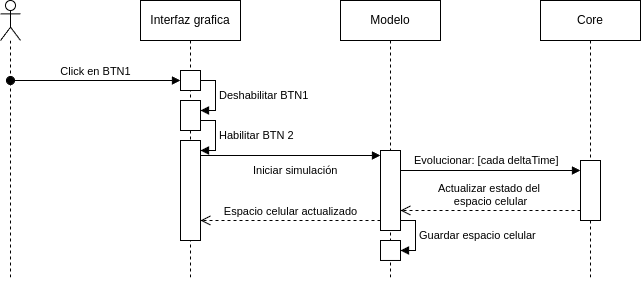

The diagram above was exported from draw.io. Its source (the exported page's mxGraphModel, read from the mxfile embedded in the PNG):
<mxGraphModel dx="865" dy="795" grid="1" gridSize="10" guides="1" tooltips="1" connect="1" arrows="1" fold="1" page="1" pageScale="1" pageWidth="850" pageHeight="1100" math="0" shadow="0">
  <root>
    <mxCell id="0" />
    <mxCell id="1" parent="0" />
    <mxCell id="2" value="Interfaz grafica" style="shape=umlLifeline;perimeter=lifelinePerimeter;whiteSpace=wrap;html=1;container=1;dropTarget=0;collapsible=0;recursiveResize=0;outlineConnect=0;portConstraint=eastwest;newEdgeStyle={&quot;curved&quot;:0,&quot;rounded&quot;:0};" parent="1" vertex="1">
      <mxGeometry x="200" y="40" width="100" height="280.03" as="geometry" />
    </mxCell>
    <mxCell id="3" value="" style="html=1;points=[[0,0,0,0,5],[0,1,0,0,-5],[1,0,0,0,5],[1,1,0,0,-5]];perimeter=orthogonalPerimeter;outlineConnect=0;targetShapes=umlLifeline;portConstraint=eastwest;newEdgeStyle={&quot;curved&quot;:0,&quot;rounded&quot;:0};" parent="2" vertex="1">
      <mxGeometry x="40" y="70" width="20" height="20" as="geometry" />
    </mxCell>
    <mxCell id="4" value="Click en BTN1" style="html=1;verticalAlign=bottom;startArrow=oval;endArrow=block;startSize=8;curved=0;rounded=0;" parent="2" edge="1">
      <mxGeometry x="0.0028" relative="1" as="geometry">
        <mxPoint x="-130" y="80" as="sourcePoint" />
        <mxPoint x="40" y="80" as="targetPoint" />
        <Array as="points">
          <mxPoint x="20" y="80" />
        </Array>
        <mxPoint as="offset" />
      </mxGeometry>
    </mxCell>
    <mxCell id="5" value="" style="html=1;points=[[0,0,0,0,5],[0,1,0,0,-5],[1,0,0,0,5],[1,1,0,0,-5]];perimeter=orthogonalPerimeter;outlineConnect=0;targetShapes=umlLifeline;portConstraint=eastwest;newEdgeStyle={&quot;curved&quot;:0,&quot;rounded&quot;:0};" parent="2" vertex="1">
      <mxGeometry x="40" y="100" width="20" height="30" as="geometry" />
    </mxCell>
    <mxCell id="6" value="Deshabilitar BTN1" style="html=1;align=left;spacingLeft=2;endArrow=block;rounded=0;edgeStyle=orthogonalEdgeStyle;curved=0;rounded=0;" parent="2" target="5" edge="1">
      <mxGeometry relative="1" as="geometry">
        <mxPoint x="60" y="80" as="sourcePoint" />
        <Array as="points">
          <mxPoint x="75" y="110" />
        </Array>
      </mxGeometry>
    </mxCell>
    <mxCell id="7" value="" style="html=1;points=[[0,0,0,0,5],[0,1,0,0,-5],[1,0,0,0,5],[1,1,0,0,-5]];perimeter=orthogonalPerimeter;outlineConnect=0;targetShapes=umlLifeline;portConstraint=eastwest;newEdgeStyle={&quot;curved&quot;:0,&quot;rounded&quot;:0};" parent="2" vertex="1">
      <mxGeometry x="40" y="140" width="20" height="100" as="geometry" />
    </mxCell>
    <mxCell id="8" value="Habilitar BTN 2" style="html=1;align=left;spacingLeft=2;endArrow=block;rounded=0;edgeStyle=orthogonalEdgeStyle;curved=0;rounded=0;" parent="2" target="7" edge="1">
      <mxGeometry relative="1" as="geometry">
        <mxPoint x="60" y="120" as="sourcePoint" />
        <Array as="points">
          <mxPoint x="75" y="150" />
        </Array>
        <mxPoint as="offset" />
      </mxGeometry>
    </mxCell>
    <mxCell id="9" value="Modelo" style="shape=umlLifeline;perimeter=lifelinePerimeter;whiteSpace=wrap;html=1;container=1;dropTarget=0;collapsible=0;recursiveResize=0;outlineConnect=0;portConstraint=eastwest;newEdgeStyle={&quot;curved&quot;:0,&quot;rounded&quot;:0};" parent="1" vertex="1">
      <mxGeometry x="400" y="40" width="100" height="280" as="geometry" />
    </mxCell>
    <mxCell id="10" value="" style="html=1;points=[[0,0,0,0,5],[0,1,0,0,-5],[1,0,0,0,5],[1,1,0,0,-5]];perimeter=orthogonalPerimeter;outlineConnect=0;targetShapes=umlLifeline;portConstraint=eastwest;newEdgeStyle={&quot;curved&quot;:0,&quot;rounded&quot;:0};" parent="9" vertex="1">
      <mxGeometry x="40" y="150" width="20" height="80" as="geometry" />
    </mxCell>
    <mxCell id="11" value="" style="html=1;points=[[0,0,0,0,5],[0,1,0,0,-5],[1,0,0,0,5],[1,1,0,0,-5]];perimeter=orthogonalPerimeter;outlineConnect=0;targetShapes=umlLifeline;portConstraint=eastwest;newEdgeStyle={&quot;curved&quot;:0,&quot;rounded&quot;:0};" parent="9" vertex="1">
      <mxGeometry x="40" y="240" width="20" height="19.97" as="geometry" />
    </mxCell>
    <mxCell id="12" value="Guardar espacio celular" style="html=1;align=left;spacingLeft=2;endArrow=block;rounded=0;edgeStyle=orthogonalEdgeStyle;curved=0;rounded=0;" parent="9" target="11" edge="1">
      <mxGeometry relative="1" as="geometry">
        <mxPoint x="60" y="220" as="sourcePoint" />
        <Array as="points">
          <mxPoint x="75" y="250" />
        </Array>
      </mxGeometry>
    </mxCell>
    <mxCell id="13" value="Core" style="shape=umlLifeline;perimeter=lifelinePerimeter;whiteSpace=wrap;html=1;container=1;dropTarget=0;collapsible=0;recursiveResize=0;outlineConnect=0;portConstraint=eastwest;newEdgeStyle={&quot;curved&quot;:0,&quot;rounded&quot;:0};" parent="1" vertex="1">
      <mxGeometry x="600" y="40" width="100" height="280" as="geometry" />
    </mxCell>
    <mxCell id="14" value="" style="html=1;points=[[0,0,0,0,5],[0,1,0,0,-5],[1,0,0,0,5],[1,1,0,0,-5]];perimeter=orthogonalPerimeter;outlineConnect=0;targetShapes=umlLifeline;portConstraint=eastwest;newEdgeStyle={&quot;curved&quot;:0,&quot;rounded&quot;:0};" parent="13" vertex="1">
      <mxGeometry x="40" y="160" width="20" height="60" as="geometry" />
    </mxCell>
    <mxCell id="15" value="Iniciar simulación" style="html=1;align=left;spacingLeft=2;endArrow=block;rounded=0;edgeStyle=orthogonalEdgeStyle;curved=0;rounded=0;" parent="1" source="7" target="10" edge="1">
      <mxGeometry x="-0.4595" y="-15" relative="1" as="geometry">
        <mxPoint x="270" y="170" as="sourcePoint" />
        <Array as="points">
          <mxPoint x="400" y="195" />
          <mxPoint x="400" y="195" />
        </Array>
        <mxPoint x="270" y="200" as="targetPoint" />
        <mxPoint as="offset" />
      </mxGeometry>
    </mxCell>
    <mxCell id="16" value="Actualizar estado del&amp;nbsp;&lt;div&gt;espacio celular&lt;/div&gt;" style="html=1;verticalAlign=bottom;endArrow=open;dashed=1;endSize=8;curved=0;rounded=0;" parent="1" source="14" target="10" edge="1">
      <mxGeometry relative="1" as="geometry">
        <mxPoint x="460" y="250" as="targetPoint" />
        <mxPoint x="654.5" y="250" as="sourcePoint" />
        <Array as="points">
          <mxPoint x="550" y="250" />
        </Array>
        <mxPoint as="offset" />
      </mxGeometry>
    </mxCell>
    <mxCell id="17" value="Espacio celular actualizado" style="html=1;verticalAlign=bottom;endArrow=open;dashed=1;endSize=8;curved=0;rounded=0;" parent="1" source="10" target="7" edge="1">
      <mxGeometry relative="1" as="geometry">
        <mxPoint x="280" y="260" as="targetPoint" />
        <mxPoint x="440" y="260" as="sourcePoint" />
        <Array as="points">
          <mxPoint x="345" y="260" />
        </Array>
        <mxPoint as="offset" />
      </mxGeometry>
    </mxCell>
    <mxCell id="18" value="" style="shape=umlLifeline;perimeter=lifelinePerimeter;whiteSpace=wrap;html=1;container=1;dropTarget=0;collapsible=0;recursiveResize=0;outlineConnect=0;portConstraint=eastwest;newEdgeStyle={&quot;curved&quot;:0,&quot;rounded&quot;:0};participant=umlActor;" parent="1" vertex="1">
      <mxGeometry x="60" y="40" width="20" height="280" as="geometry" />
    </mxCell>
    <mxCell id="19" value="Evolucionar:&amp;nbsp;[cada deltaTime]" style="html=1;align=left;spacingLeft=2;endArrow=block;rounded=0;edgeStyle=orthogonalEdgeStyle;curved=0;rounded=0;" parent="1" source="10" target="14" edge="1">
      <mxGeometry x="-0.8889" y="10" relative="1" as="geometry">
        <mxPoint x="455" y="205" as="sourcePoint" />
        <Array as="points">
          <mxPoint x="560" y="210" />
          <mxPoint x="560" y="210" />
        </Array>
        <mxPoint x="465" y="210" as="targetPoint" />
        <mxPoint as="offset" />
      </mxGeometry>
    </mxCell>
  </root>
</mxGraphModel>